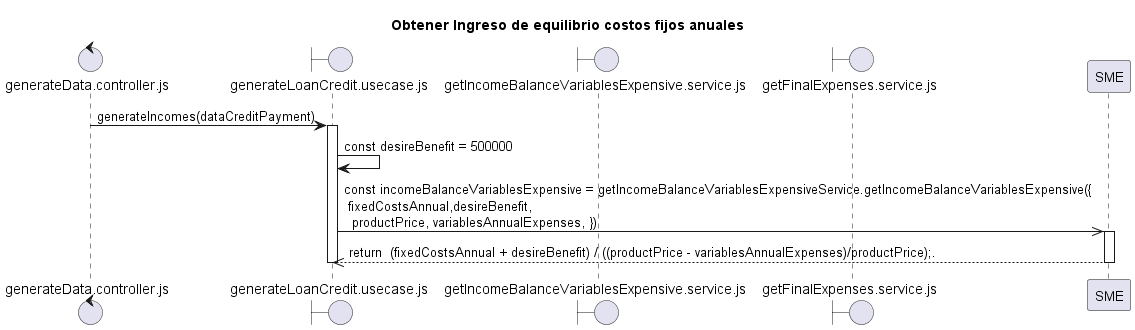

The diagram above was rendered by PlantUML. Its source (embedded in the PNG):
@startuml Obtener Ingreso de Equilibrio costos fijos anuales.plantuml
title "Obtener Ingreso de equilibrio costos fijos anuales"

control "generateData.controller.js" as C
boundary "generateLoanCredit.usecase.js" as UC
boundary "getIncomeBalanceVariablesExpensive.service.js" as SCDB
boundary "getFinalExpenses.service.js" as SCP

C -> UC: generateIncomes(dataCreditPayment)
activate UC
   UC -> UC: const desireBenefit = 500000
    UC ->> SME: const incomeBalanceVariablesExpensive = getIncomeBalanceVariablesExpensiveService.getIncomeBalanceVariablesExpensive({\n fixedCostsAnnual,desireBenefit,\n  productPrice, variablesAnnualExpenses, })
    activate SME
    SME -->> UC: return  (fixedCostsAnnual + desireBenefit) / ((productPrice - variablesAnnualExpenses)/productPrice);.
    deactivate SME
deactivate UC


@enduml